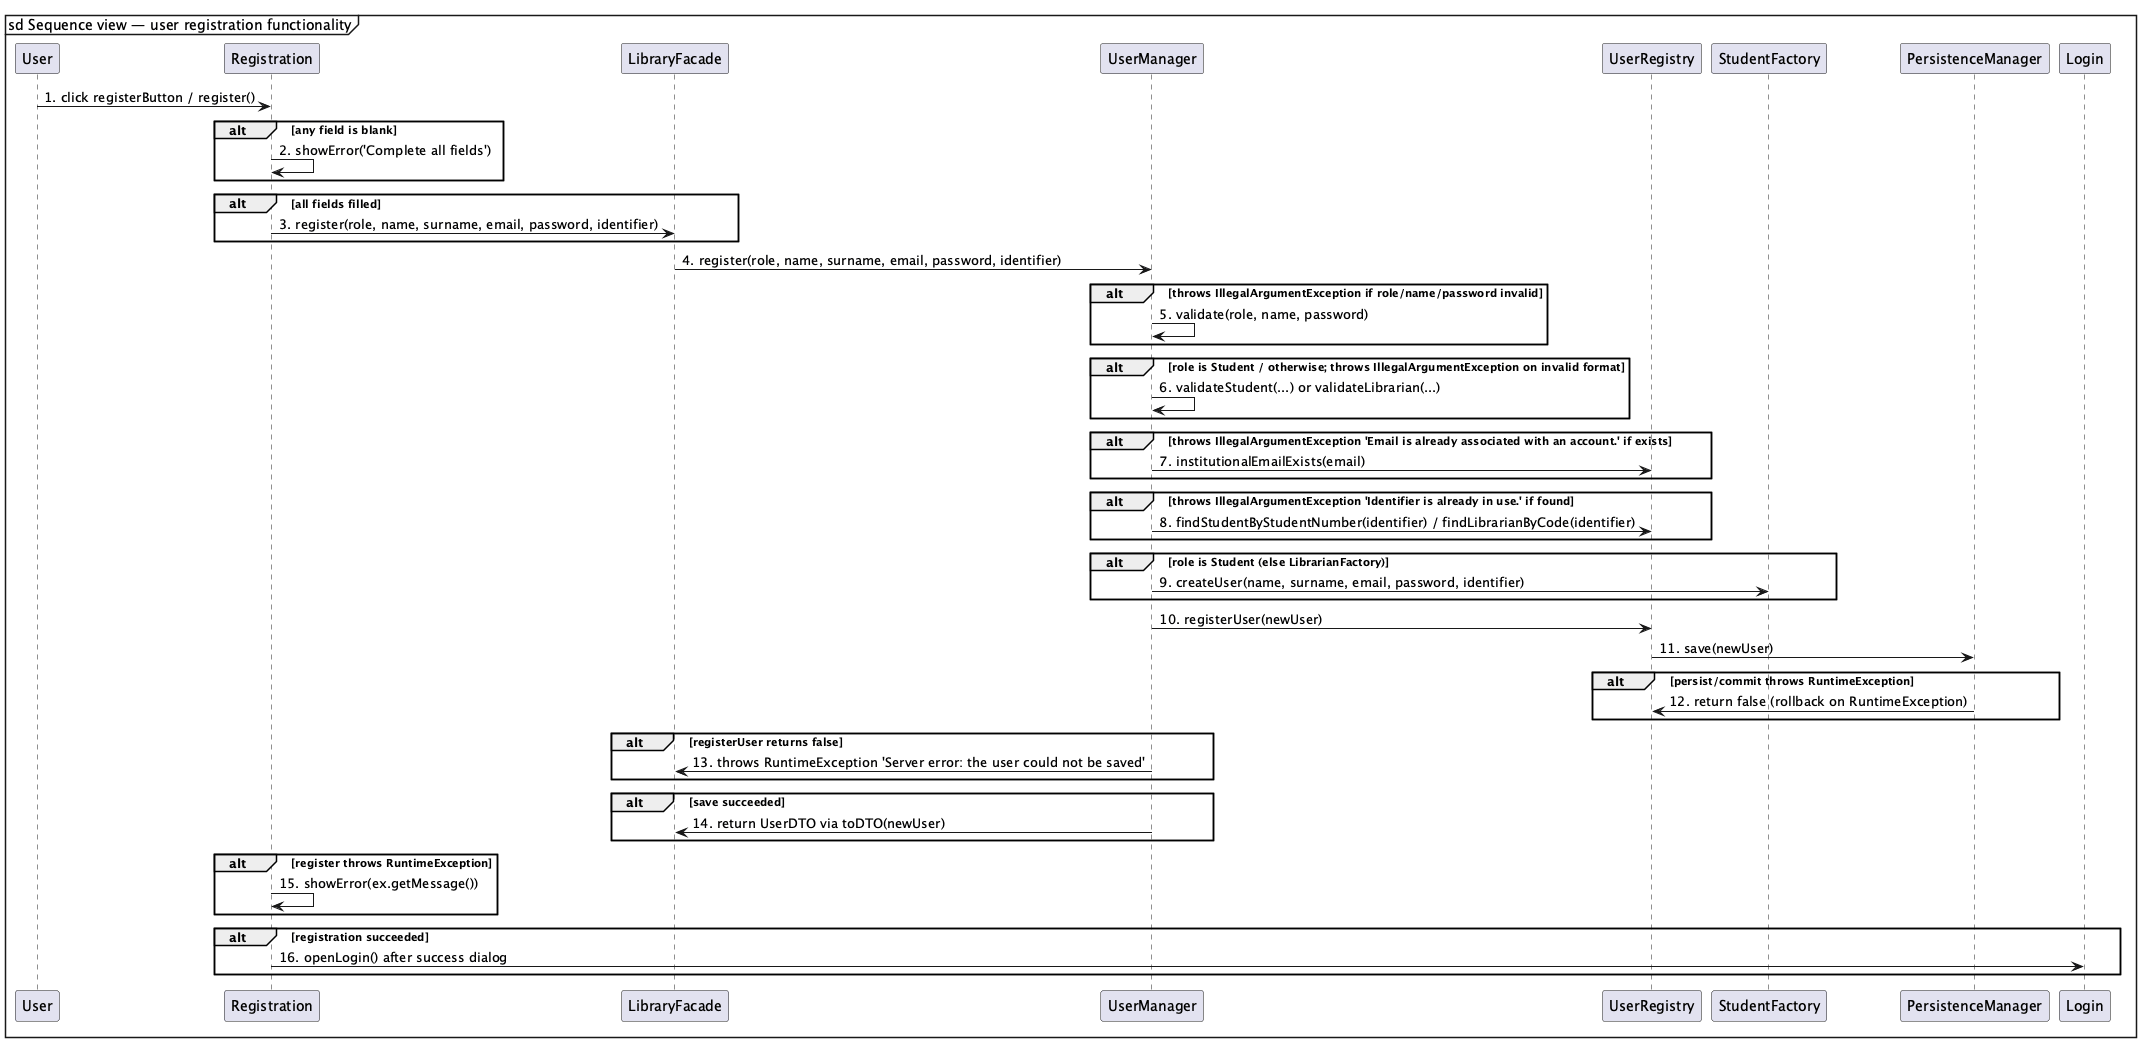

The diagram above was rendered by PlantUML. Its source (embedded in the PNG):
@startuml
mainframe sd Sequence view — user registration functionality
skinparam shadowing false
participant "User" as e_cmp_it_unina_reservations_entity_User_88291b
participant "Registration" as e_cmp_it_unina_reservations_boundary_Swing_Registration_58c494
participant "LibraryFacade" as e_cmp_it_unina_reservations_controller_LibraryFacade_47e8b3
participant "UserManager" as e_cmp_it_unina_reservations_controller_UserManager_95503d
participant "UserRegistry" as e_cmp_it_unina_reservations_entity_UserRegistry_804bf0
participant "StudentFactory" as e_cmp_it_unina_reservations_controller_factory_StudentFactory_165e84
participant "PersistenceManager" as e_cmp_it_unina_reservations_database_PersistenceManager_4432c4
participant "Login" as e_cmp_it_unina_reservations_boundary_Swing_Login_3f75a6
e_cmp_it_unina_reservations_entity_User_88291b -> e_cmp_it_unina_reservations_boundary_Swing_Registration_58c494 : 1. click registerButton / register()
alt any field is blank
e_cmp_it_unina_reservations_boundary_Swing_Registration_58c494 -> e_cmp_it_unina_reservations_boundary_Swing_Registration_58c494 : 2. showError('Complete all fields')
end
alt all fields filled
e_cmp_it_unina_reservations_boundary_Swing_Registration_58c494 -> e_cmp_it_unina_reservations_controller_LibraryFacade_47e8b3 : 3. register(role, name, surname, email, password, identifier)
end
e_cmp_it_unina_reservations_controller_LibraryFacade_47e8b3 -> e_cmp_it_unina_reservations_controller_UserManager_95503d : 4. register(role, name, surname, email, password, identifier)
alt throws IllegalArgumentException if role/name/password invalid
e_cmp_it_unina_reservations_controller_UserManager_95503d -> e_cmp_it_unina_reservations_controller_UserManager_95503d : 5. validate(role, name, password)
end
alt role is Student / otherwise; throws IllegalArgumentException on invalid format
e_cmp_it_unina_reservations_controller_UserManager_95503d -> e_cmp_it_unina_reservations_controller_UserManager_95503d : 6. validateStudent(...) or validateLibrarian(...)
end
alt throws IllegalArgumentException 'Email is already associated with an account.' if exists
e_cmp_it_unina_reservations_controller_UserManager_95503d -> e_cmp_it_unina_reservations_entity_UserRegistry_804bf0 : 7. institutionalEmailExists(email)
end
alt throws IllegalArgumentException 'Identifier is already in use.' if found
e_cmp_it_unina_reservations_controller_UserManager_95503d -> e_cmp_it_unina_reservations_entity_UserRegistry_804bf0 : 8. findStudentByStudentNumber(identifier) / findLibrarianByCode(identifier)
end
alt role is Student (else LibrarianFactory)
e_cmp_it_unina_reservations_controller_UserManager_95503d -> e_cmp_it_unina_reservations_controller_factory_StudentFactory_165e84 : 9. createUser(name, surname, email, password, identifier)
end
e_cmp_it_unina_reservations_controller_UserManager_95503d -> e_cmp_it_unina_reservations_entity_UserRegistry_804bf0 : 10. registerUser(newUser)
e_cmp_it_unina_reservations_entity_UserRegistry_804bf0 -> e_cmp_it_unina_reservations_database_PersistenceManager_4432c4 : 11. save(newUser)
alt persist/commit throws RuntimeException
e_cmp_it_unina_reservations_database_PersistenceManager_4432c4 -> e_cmp_it_unina_reservations_entity_UserRegistry_804bf0 : 12. return false (rollback on RuntimeException)
end
alt registerUser returns false
e_cmp_it_unina_reservations_controller_UserManager_95503d -> e_cmp_it_unina_reservations_controller_LibraryFacade_47e8b3 : 13. throws RuntimeException 'Server error: the user could not be saved'
end
alt save succeeded
e_cmp_it_unina_reservations_controller_UserManager_95503d -> e_cmp_it_unina_reservations_controller_LibraryFacade_47e8b3 : 14. return UserDTO via toDTO(newUser)
end
alt register throws RuntimeException
e_cmp_it_unina_reservations_boundary_Swing_Registration_58c494 -> e_cmp_it_unina_reservations_boundary_Swing_Registration_58c494 : 15. showError(ex.getMessage())
end
alt registration succeeded
e_cmp_it_unina_reservations_boundary_Swing_Registration_58c494 -> e_cmp_it_unina_reservations_boundary_Swing_Login_3f75a6 : 16. openLogin() after success dialog
end
@enduml